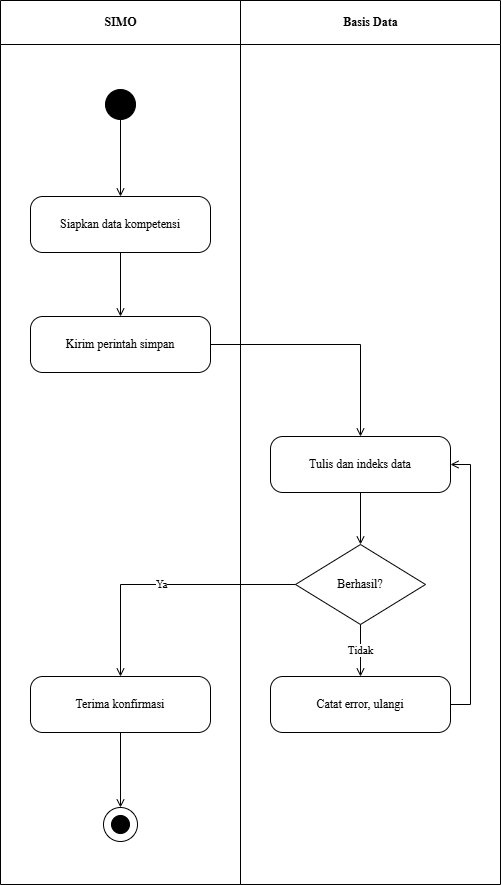

The diagram above was exported from draw.io. Its source (the exported page's mxGraphModel, read from the mxfile embedded in the PNG):
<mxGraphModel dx="642" dy="584" grid="1" gridSize="10" guides="1" tooltips="1" connect="1" arrows="1" fold="1" page="1" pageScale="1" pageWidth="850" pageHeight="1100" math="0" shadow="0">
  <root>
    <mxCell id="0" />
    <mxCell id="1" parent="0" />
    <mxCell id="2" value="SIMO" style="swimlane;horizontal=1;startSize=44;html=1;fillColor=none;strokeColor=#000000;fontStyle=1;align=center;verticalAlign=middle;fontFamily=Times New Roman;" parent="1" vertex="1">
      <mxGeometry width="240" height="884" as="geometry" />
    </mxCell>
    <mxCell id="3" value="Basis Data" style="swimlane;horizontal=1;startSize=44;html=1;fillColor=none;strokeColor=#000000;fontStyle=1;align=center;verticalAlign=middle;fontFamily=Times New Roman;" parent="1" vertex="1">
      <mxGeometry x="240" width="260" height="884" as="geometry" />
    </mxCell>
    <mxCell id="4" value="" style="ellipse;fillColor=#000000;strokeColor=#000000;" parent="1" vertex="1">
      <mxGeometry x="105" y="89" width="30" height="30" as="geometry" />
    </mxCell>
    <mxCell id="5" value="Siapkan data kompetensi" style="rounded=1;whiteSpace=wrap;html=1;arcSize=22;fillColor=#ffffff;strokeColor=#000000;fontFamily=Times New Roman;" parent="1" vertex="1">
      <mxGeometry x="30" y="196" width="180" height="56" as="geometry" />
    </mxCell>
    <mxCell id="6" value="Kirim perintah simpan" style="rounded=1;whiteSpace=wrap;html=1;arcSize=22;fillColor=#ffffff;strokeColor=#000000;fontFamily=Times New Roman;" parent="1" vertex="1">
      <mxGeometry x="30" y="316" width="180" height="56" as="geometry" />
    </mxCell>
    <mxCell id="7" value="Tulis dan indeks data" style="rounded=1;whiteSpace=wrap;html=1;arcSize=22;fillColor=#ffffff;strokeColor=#000000;fontFamily=Times New Roman;" parent="1" vertex="1">
      <mxGeometry x="270" y="436" width="180" height="56" as="geometry" />
    </mxCell>
    <mxCell id="8" value="Berhasil?" style="rhombus;whiteSpace=wrap;html=1;fillColor=#ffffff;strokeColor=#000000;fontFamily=Times New Roman;" parent="1" vertex="1">
      <mxGeometry x="295" y="544" width="130" height="80" as="geometry" />
    </mxCell>
    <mxCell id="9" value="Terima konfirmasi" style="rounded=1;whiteSpace=wrap;html=1;arcSize=22;fillColor=#ffffff;strokeColor=#000000;fontFamily=Times New Roman;" parent="1" vertex="1">
      <mxGeometry x="30" y="676" width="180" height="56" as="geometry" />
    </mxCell>
    <mxCell id="10" value="Catat error, ulangi" style="rounded=1;whiteSpace=wrap;html=1;arcSize=22;fillColor=#ffffff;strokeColor=#000000;fontFamily=Times New Roman;" parent="1" vertex="1">
      <mxGeometry x="270" y="676" width="180" height="56" as="geometry" />
    </mxCell>
    <mxCell id="11" value="" style="ellipse;fillColor=none;strokeColor=#000000;" parent="1" vertex="1">
      <mxGeometry x="103" y="807" width="34" height="34" as="geometry" />
    </mxCell>
    <mxCell id="12" value="" style="ellipse;fillColor=#000000;strokeColor=#000000;" parent="1" vertex="1">
      <mxGeometry x="111" y="815" width="18" height="18" as="geometry" />
    </mxCell>
    <mxCell id="13" value="" style="edgeStyle=orthogonalEdgeStyle;rounded=0;html=1;endArrow=open;jettySize=auto;orthogonalLoop=1;fontFamily=Times New Roman;" parent="1" source="4" target="5" edge="1">
      <mxGeometry relative="1" as="geometry" />
    </mxCell>
    <mxCell id="14" value="" style="edgeStyle=orthogonalEdgeStyle;rounded=0;html=1;endArrow=open;jettySize=auto;orthogonalLoop=1;fontFamily=Times New Roman;" parent="1" source="5" target="6" edge="1">
      <mxGeometry relative="1" as="geometry" />
    </mxCell>
    <mxCell id="15" value="" style="edgeStyle=orthogonalEdgeStyle;rounded=0;html=1;endArrow=open;jettySize=auto;orthogonalLoop=1;fontFamily=Times New Roman;" parent="1" source="6" target="7" edge="1">
      <mxGeometry relative="1" as="geometry" />
    </mxCell>
    <mxCell id="16" value="" style="edgeStyle=orthogonalEdgeStyle;rounded=0;html=1;endArrow=open;jettySize=auto;orthogonalLoop=1;fontFamily=Times New Roman;" parent="1" source="7" target="8" edge="1">
      <mxGeometry relative="1" as="geometry" />
    </mxCell>
    <mxCell id="17" value="Ya" style="edgeStyle=orthogonalEdgeStyle;rounded=0;html=1;endArrow=open;jettySize=auto;orthogonalLoop=1;fontFamily=Times New Roman;" parent="1" source="8" target="9" edge="1">
      <mxGeometry relative="1" as="geometry" />
    </mxCell>
    <mxCell id="18" value="Tidak" style="edgeStyle=orthogonalEdgeStyle;rounded=0;html=1;endArrow=open;jettySize=auto;orthogonalLoop=1;fontFamily=Times New Roman;" parent="1" source="8" target="10" edge="1">
      <mxGeometry relative="1" as="geometry" />
    </mxCell>
    <mxCell id="19" value="" style="edgeStyle=orthogonalEdgeStyle;rounded=0;html=1;endArrow=open;jettySize=auto;orthogonalLoop=1;fontFamily=Times New Roman;" parent="1" source="10" target="7" edge="1">
      <mxGeometry relative="1" as="geometry">
        <Array as="points">
          <mxPoint x="470" y="704" />
          <mxPoint x="470" y="464" />
        </Array>
      </mxGeometry>
    </mxCell>
    <mxCell id="20" value="" style="edgeStyle=orthogonalEdgeStyle;rounded=0;html=1;endArrow=open;jettySize=auto;orthogonalLoop=1;fontFamily=Times New Roman;" parent="1" source="9" target="11" edge="1">
      <mxGeometry relative="1" as="geometry" />
    </mxCell>
  </root>
</mxGraphModel>